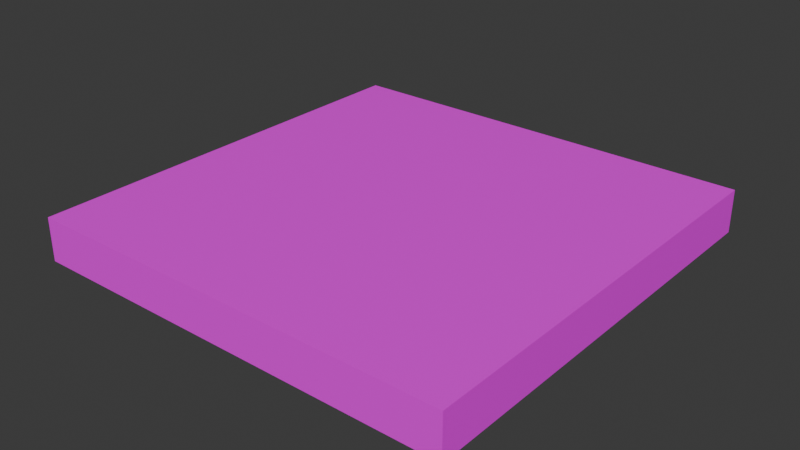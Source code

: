 # Source: DungeonFloorTile_Thin.blend  (saved by Blender 4.3.34; exported with 4.5.12 LTS)
import bpy
from mathutils import Matrix  # noqa: F401  (used for matrix-valued properties, if any)

bpy.ops.wm.read_factory_settings(use_empty=True)
scene = bpy.context.scene
scene.name = 'Scene'

# ---- images (referenced by path relative to the original .blend; pixels are not part of the script)
import os
ASSET_DIR = os.environ.get("B2B_ASSET_DIR", "")  # directory of the original .blend (textures are referenced by path, not embedded)
HERE = os.path.dirname(os.path.abspath(__file__))  # packed textures are extracted next to this script under _unpacked/

def load_image(name, relpath, width, height, colorspace="sRGB"):
    """Load a texture the original file referenced (path relative to the .blend, or extracted next to this script)."""
    p = next((c for c in (os.path.join(HERE, relpath), os.path.join(ASSET_DIR, relpath)) if relpath and os.path.exists(c)), "")
    if p:
        img = bpy.data.images.load(p, check_existing=True)
        img.name = name
    else:  # same state as the original file: an image datablock whose file is absent (Cycles renders it pink)
        img = bpy.data.images.new(name, width, height)
        img.source = "FILE"
        img.filepath = "//" + (relpath or name)
    img.colorspace_settings.name = colorspace
    return img
img_ue4_1m_x_1m__2__png = load_image('UE4_1m x 1m (2).png', 'UE4_1m x 1m (2).png', 1024, 1024, 'sRGB')

# ---- materials (node trees are filled in below, after node groups)
mat_dungeonfloor = bpy.data.materials.new('DungeonFloor')

# ---- material node trees
mat_dungeonfloor.use_nodes = True; mat_dungeonfloor.node_tree.nodes.clear()
_N = mat_dungeonfloor.node_tree.nodes; _L = mat_dungeonfloor.node_tree.links
n0 = _N.new('ShaderNodeBsdfPrincipled'); n0.name = 'Principled BSDF'; n0.location = (10, 300)
n1 = _N.new('ShaderNodeOutputMaterial'); n1.name = 'Material Output'; n1.location = (300, 300)
n2 = _N.new('ShaderNodeTexImage'); n2.name = 'Image Texture'; n2.location = (-280, 280)
n2.image = img_ue4_1m_x_1m__2__png
_L.new(n0.outputs[0], n1.inputs[0])
_L.new(n2.outputs[0], n0.inputs[0])
n1.is_active_output = True

# ---- world
world_world = bpy.data.worlds.new('World'); scene.world = world_world
world_world.use_nodes = True; world_world.node_tree.nodes.clear()
_N = world_world.node_tree.nodes; _L = world_world.node_tree.links
n0 = _N.new('ShaderNodeOutputWorld'); n0.name = 'World Output'; n0.location = (300, 300)
n1 = _N.new('ShaderNodeBackground'); n1.name = 'Background'; n1.location = (10, 300)
n1.inputs[0].default_value = (0.05088, 0.05088, 0.05088, 1.0)
_L.new(n1.outputs[0], n0.inputs[0])
n0.is_active_output = True
world_world.color = (0.05088, 0.05088, 0.05088)
world_world.sun_shadow_jitter_overblur = 0.0

# ---- meshes
me_cube_289 = bpy.data.meshes.new('Cube.289')
me_cube_289.from_pydata([(-0.5, -0.5, -0.05), (-0.5, -0.5, 0.05), (-0.5, 0.5, -0.05), (-0.5, 0.5, 0.05), (0.5, -0.5, -0.05), (0.5, -0.5, 0.05), (0.5, 0.5, -0.05), (0.5, 0.5, 0.05)], [], [(0, 1, 3, 2), (2, 3, 7, 6), (6, 7, 5, 4), (4, 5, 1, 0), (2, 6, 4, 0), (7, 3, 1, 5)])
_uv = me_cube_289.uv_layers.new(name='UVMap')
_uv.uv.foreach_set('vector', [0.0, 0.6459, 0.0, 0.5268, 1.0, 0.5268, 1.0, 0.6459, 0.0, 0.6459, 0.0, 0.5268, 1.0, 0.5268, 1.0, 0.6459, 0.0, 0.6459, 0.0, 0.5268, 1.0, 0.5268, 1.0, 0.6459, 0.0, 0.6459, 0.0, 0.5268, 1.0, 0.5268, 1.0, 0.6459, 0.0, 1.0, 0.0, 0.0, 1.0, 0.0, 1.0, 1.0, 0.0, 1.0, 0.0, 0.0, 1.0, 0.0, 1.0, 1.0])
me_cube_289.materials.append(mat_dungeonfloor)
me_cube_289.update()

# ---- objects
ob_dungeon_floor_tile_col = bpy.data.objects.new('Dungeon_Floor_Tile-col', me_cube_289)

# ---- transforms, parenting, visibility, modifiers, constraints
ob_dungeon_floor_tile_col.location = (0.0, 0.0, 0.0)

# ---- collection membership
scene.collection.objects.link(ob_dungeon_floor_tile_col)

# ---- scene / render settings (as saved in the file)
scene.frame_start = 1; scene.frame_end = 250; scene.frame_set(1)
scene.render.engine = 'BLENDER_EEVEE_NEXT'
bpy.context.view_layer.update()

# ---- added for rendering (the .blend has no active camera and no usable light): camera, sun
cam_auto = bpy.data.cameras.new('AutoCamera')
cam_auto.lens = 50.0
cam_auto.sensor_width = 36.0
cam_auto.clip_end = 1000.0
ob_auto_camera = bpy.data.objects.new('AutoCamera', cam_auto)
scene.collection.objects.link(ob_auto_camera)
ob_auto_camera.location = (1.31173, -1.57408, 1.04939)
ob_auto_camera.rotation_euler = (1.09748, -7.21219e-08, 0.694738)
scene.camera = ob_auto_camera
light_auto_sun = bpy.data.lights.new('AutoSun', 'SUN')
light_auto_sun.energy = 3.0
light_auto_sun.angle = 0.0523599
ob_auto_sun = bpy.data.objects.new('AutoSun', light_auto_sun)
scene.collection.objects.link(ob_auto_sun)
ob_auto_sun.rotation_euler = (0.872665, 0.174533, 0.523599)
bpy.context.view_layer.update()
